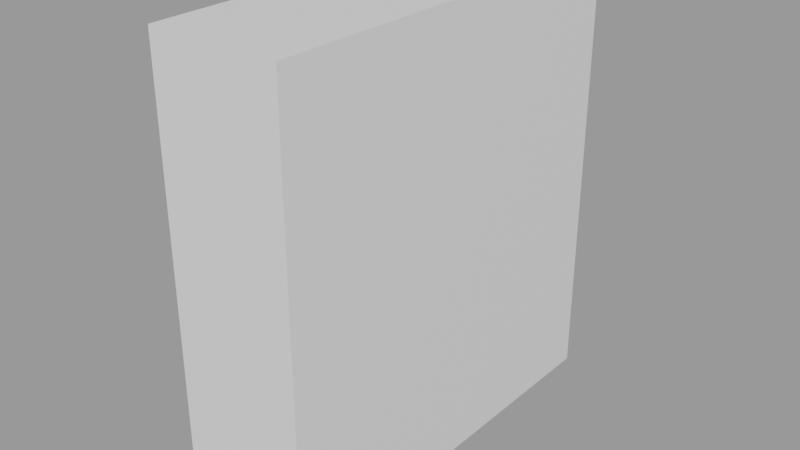 # Source: blender101.blend  (saved by Blender 4.0.36; exported with 4.5.12 LTS)
import bpy
from mathutils import Matrix  # noqa: F401  (used for matrix-valued properties, if any)

bpy.ops.wm.read_factory_settings(use_empty=True)
scene = bpy.context.scene
scene.name = 'Scene.005'

# ---- images (referenced by path relative to the original .blend; pixels are not part of the script)
import os
ASSET_DIR = os.environ.get("B2B_ASSET_DIR", "")  # directory of the original .blend (textures are referenced by path, not embedded)
HERE = os.path.dirname(os.path.abspath(__file__))  # packed textures are extracted next to this script under _unpacked/

def load_image(name, relpath, width, height, colorspace="sRGB"):
    """Load a texture the original file referenced (path relative to the .blend, or extracted next to this script)."""
    p = next((c for c in (os.path.join(HERE, relpath), os.path.join(ASSET_DIR, relpath)) if relpath and os.path.exists(c)), "")
    if p:
        img = bpy.data.images.load(p, check_existing=True)
        img.name = name
    else:  # same state as the original file: an image datablock whose file is absent (Cycles renders it pink)
        img = bpy.data.images.new(name, width, height)
        img.source = "FILE"
        img.filepath = "//" + (relpath or name)
    img.colorspace_settings.name = colorspace
    return img
img_acccerealbox_d_jpg46814cd8_fb7d_4fd7_8f15_fd04e9974092large_jpg = load_image('ACCCerealBox_D.jpg46814cd8-fb7d-4fd7-8f15-fd04e9974092Large.jpg', 'ACCCerealBox_D.jpg46814cd8-fb7d-4fd7-8f15-fd04e9974092Large.jpg', 1024, 1024, 'sRGB')

# ---- materials (node trees are filled in below, after node groups)
mat_material_005 = bpy.data.materials.new('Material.005')
mat_material_005.use_transparent_shadow = False

# ---- material node trees
mat_material_005.use_nodes = True; mat_material_005.node_tree.nodes.clear()
_N = mat_material_005.node_tree.nodes; _L = mat_material_005.node_tree.links
n0 = _N.new('ShaderNodeBsdfPrincipled'); n0.name = 'Principled BSDF'; n0.location = (10, 300)
n0.inputs[3].default_value = 1.45
n1 = _N.new('ShaderNodeOutputMaterial'); n1.name = 'Material Output'; n1.location = (300, 300)
n2 = _N.new('ShaderNodeTexImage'); n2.name = 'Image Texture'; n2.location = (-313, 280)
n2.image = img_acccerealbox_d_jpg46814cd8_fb7d_4fd7_8f15_fd04e9974092large_jpg
_L.new(n0.outputs[0], n1.inputs[0])
n1.is_active_output = True

# ---- meshes
me_cube_004 = bpy.data.meshes.new('Cube.004')
me_cube_004.from_pydata([(-1.424, -0.8073, -1.208), (-1.424, -0.8073, 0.7918), (-1.424, 1.193, -1.208), (-1.424, 1.193, 0.7918), (0.5765, -0.8073, -1.208), (0.5765, -0.8073, 0.7918), (0.5765, 1.193, -1.208), (0.5765, 1.193, 0.7918)], [], [(0, 1, 3, 2), (2, 3, 7, 6), (6, 7, 5, 4), (4, 5, 1, 0), (2, 6, 4, 0), (7, 3, 1, 5)])
_uv = me_cube_004.uv_layers.new(name='UVMap')
_uv.uv.foreach_set('vector', [0.625, 0.625, 0.625, 0.375, 0.8749, 0.375, 0.8749, 0.625, -0.1249, 0.625, -0.1249, 0.375, 0.1251, 0.375, 0.1251, 0.625, 0.1251, 0.625, 0.1251, 0.375, 0.375, 0.375, 0.375, 0.625, 0.375, 0.625, 0.375, 0.375, 0.625, 0.375, 0.625, 0.625, 0.625, 0.8749, 0.375, 0.8749, 0.375, 0.625, 0.625, 0.625, 0.375, 0.1251, 0.625, 0.1251, 0.625, 0.375, 0.375, 0.375])
me_cube_004.materials.append(mat_material_005)
me_cube_004.update()

# ---- objects
ob_cube_002 = bpy.data.objects.new('Cube.002', me_cube_004)

# ---- transforms, parenting, visibility, modifiers, constraints
ob_cube_002.location = (0.0, 0.0, 0.001639)
ob_cube_002.scale = (0.5513, 1.728, 1.871)

# ---- collection membership
scene.collection.objects.link(ob_cube_002)

# ---- scene / render settings (as saved in the file)
scene.frame_start = 1; scene.frame_end = 250; scene.frame_set(11)
scene.render.engine = 'BLENDER_EEVEE_NEXT'
scene.render.image_settings.exr_codec = 'NONE'
scene.render.simplify_subdivision_render = 0
scene.render.simplify_child_particles_render = 0.0
scene.cycles.sampling_pattern = 'TABULATED_SOBOL'
scene.eevee.use_shadows = False
scene.view_settings.view_transform = 'Filmic'
bpy.context.view_layer.update()

# ---- added for rendering (the .blend has no active camera and no usable light): camera, sun + grey world if the file has none
cam_auto = bpy.data.cameras.new('AutoCamera')
cam_auto.lens = 50.0
cam_auto.sensor_width = 36.0
cam_auto.clip_end = 1000.0
ob_auto_camera = bpy.data.objects.new('AutoCamera', cam_auto)
scene.collection.objects.link(ob_auto_camera)
ob_auto_camera.location = (4.5881, -5.45294, 3.46939)
ob_auto_camera.rotation_euler = (1.09748, -7.21219e-08, 0.694738)
scene.camera = ob_auto_camera
light_auto_sun = bpy.data.lights.new('AutoSun', 'SUN')
light_auto_sun.energy = 3.0
light_auto_sun.angle = 0.0523599
ob_auto_sun = bpy.data.objects.new('AutoSun', light_auto_sun)
scene.collection.objects.link(ob_auto_sun)
ob_auto_sun.rotation_euler = (0.872665, 0.174533, 0.523599)
if scene.world is None:
    world_auto = bpy.data.worlds.new('AutoWorld')
    world_auto.color = (0.3, 0.3, 0.3)
    scene.world = world_auto
bpy.context.view_layer.update()
